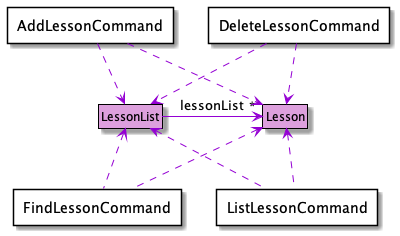

The diagram above was rendered by PlantUML. Its source (embedded in the PNG):
@startuml
!include Style.puml
hide circle
skinparam classAttributeIconSize 0

class Lesson MODEL_COLOR
class LessonList MODEL_COLOR

LessonList -[MODEL_COLOR_T1]> "*" Lesson : lessonList

package "AddLessonCommand" <<Rectangle>> {
}

package "DeleteLessonCommand" <<Rectangle>> {
}

package "FindLessonCommand" <<Rectangle>> {
}

package "ListLessonCommand" <<Rectangle>> {
}

AddLessonCommand .down[MODEL_COLOR_T1].> Lesson
AddLessonCommand .down[MODEL_COLOR_T1].> LessonList
DeleteLessonCommand .down[MODEL_COLOR_T1].>Lesson
DeleteLessonCommand .down[MODEL_COLOR_T1].> LessonList
FindLessonCommand .up[MODEL_COLOR_T1].> Lesson
FindLessonCommand .up[MODEL_COLOR_T1].> LessonList
ListLessonCommand .up[MODEL_COLOR_T1].> Lesson
ListLessonCommand .up[MODEL_COLOR_T1].> LessonList

@enduml